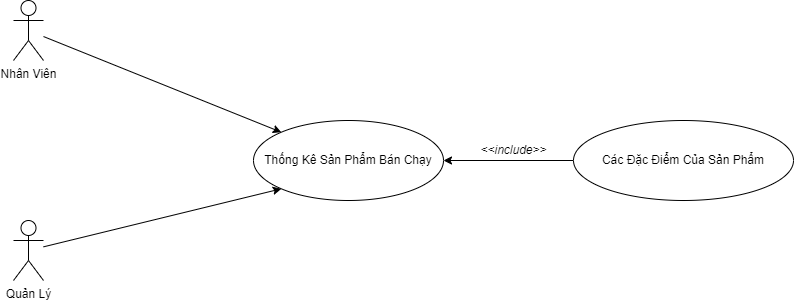

The diagram above was exported from draw.io. Its source (the exported page's mxGraphModel, read from the mxfile embedded in the PNG):
<mxGraphModel dx="1038" dy="571" grid="1" gridSize="10" guides="1" tooltips="1" connect="1" arrows="1" fold="1" page="1" pageScale="1" pageWidth="1169" pageHeight="827" math="0" shadow="0">
  <root>
    <mxCell id="0" />
    <mxCell id="1" parent="0" />
    <mxCell id="fCC32esW6vQk4o_NqCse-7" style="rounded=0;orthogonalLoop=1;jettySize=auto;html=1;entryX=0;entryY=0;entryDx=0;entryDy=0;" parent="1" source="fCC32esW6vQk4o_NqCse-2" target="fCC32esW6vQk4o_NqCse-6" edge="1">
      <mxGeometry relative="1" as="geometry" />
    </mxCell>
    <mxCell id="fCC32esW6vQk4o_NqCse-2" value="Nhân Viên" style="shape=umlActor;verticalLabelPosition=bottom;verticalAlign=top;html=1;outlineConnect=0;" parent="1" vertex="1">
      <mxGeometry x="120" y="190" width="30" height="60" as="geometry" />
    </mxCell>
    <mxCell id="fCC32esW6vQk4o_NqCse-8" style="edgeStyle=none;rounded=0;orthogonalLoop=1;jettySize=auto;html=1;entryX=0;entryY=1;entryDx=0;entryDy=0;" parent="1" source="fCC32esW6vQk4o_NqCse-3" target="fCC32esW6vQk4o_NqCse-6" edge="1">
      <mxGeometry relative="1" as="geometry" />
    </mxCell>
    <mxCell id="fCC32esW6vQk4o_NqCse-3" value="Quản Lý" style="shape=umlActor;verticalLabelPosition=bottom;verticalAlign=top;html=1;outlineConnect=0;" parent="1" vertex="1">
      <mxGeometry x="120" y="410" width="30" height="60" as="geometry" />
    </mxCell>
    <mxCell id="fCC32esW6vQk4o_NqCse-6" value="Thống Kê Sản Phẩm Bán Chạy" style="ellipse;whiteSpace=wrap;html=1;" parent="1" vertex="1">
      <mxGeometry x="360" y="310" width="190" height="80" as="geometry" />
    </mxCell>
    <mxCell id="fCC32esW6vQk4o_NqCse-10" style="edgeStyle=none;rounded=0;orthogonalLoop=1;jettySize=auto;html=1;entryX=1;entryY=0.5;entryDx=0;entryDy=0;" parent="1" source="fCC32esW6vQk4o_NqCse-9" target="fCC32esW6vQk4o_NqCse-6" edge="1">
      <mxGeometry relative="1" as="geometry" />
    </mxCell>
    <mxCell id="fCC32esW6vQk4o_NqCse-9" value="Các Đặc Điểm Của Sản Phẩm" style="ellipse;whiteSpace=wrap;html=1;" parent="1" vertex="1">
      <mxGeometry x="680" y="310" width="220" height="80" as="geometry" />
    </mxCell>
    <mxCell id="fCC32esW6vQk4o_NqCse-11" value="&lt;i&gt;&amp;lt;&amp;lt;include&amp;gt;&amp;gt;&lt;/i&gt;" style="text;html=1;align=center;verticalAlign=middle;resizable=0;points=[];autosize=1;strokeColor=none;fillColor=none;" parent="1" vertex="1">
      <mxGeometry x="580" y="330" width="80" height="20" as="geometry" />
    </mxCell>
  </root>
</mxGraphModel>